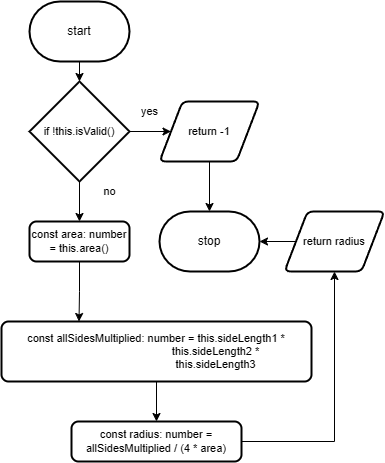

The diagram above was exported from draw.io. Its source (the exported page's mxGraphModel, read from the mxfile embedded in the PNG):
<mxGraphModel dx="376" dy="586" grid="1" gridSize="10" guides="1" tooltips="1" connect="1" arrows="1" fold="1" page="1" pageScale="1" pageWidth="850" pageHeight="1100" math="0" shadow="0">
  <root>
    <mxCell id="0" />
    <mxCell id="1" parent="0" />
    <mxCell id="2" style="edgeStyle=orthogonalEdgeStyle;shape=connector;rounded=0;html=1;labelBackgroundColor=default;strokeColor=default;fontFamily=Helvetica;fontSize=11;fontColor=default;endArrow=classic;" edge="1" parent="1" source="3" target="7">
      <mxGeometry relative="1" as="geometry" />
    </mxCell>
    <mxCell id="3" value="start" style="strokeWidth=2;html=1;shape=mxgraph.flowchart.terminator;whiteSpace=wrap;" vertex="1" parent="1">
      <mxGeometry x="170" y="170" width="100" height="60" as="geometry" />
    </mxCell>
    <mxCell id="4" value="stop" style="strokeWidth=2;html=1;shape=mxgraph.flowchart.terminator;whiteSpace=wrap;" vertex="1" parent="1">
      <mxGeometry x="300" y="380" width="100" height="60" as="geometry" />
    </mxCell>
    <mxCell id="5" style="edgeStyle=orthogonalEdgeStyle;shape=connector;rounded=0;html=1;labelBackgroundColor=default;strokeColor=default;fontFamily=Helvetica;fontSize=11;fontColor=default;endArrow=classic;" edge="1" parent="1" source="7" target="10">
      <mxGeometry relative="1" as="geometry" />
    </mxCell>
    <mxCell id="15" style="edgeStyle=orthogonalEdgeStyle;shape=connector;rounded=0;html=1;labelBackgroundColor=default;strokeColor=default;fontFamily=Helvetica;fontSize=11;fontColor=default;endArrow=classic;" edge="1" parent="1" source="7" target="14">
      <mxGeometry relative="1" as="geometry" />
    </mxCell>
    <mxCell id="7" value="if&amp;nbsp;!this.isValid()" style="strokeWidth=2;html=1;shape=mxgraph.flowchart.decision;whiteSpace=wrap;fontFamily=Helvetica;fontSize=11;fontColor=default;" vertex="1" parent="1">
      <mxGeometry x="170" y="250" width="100" height="100" as="geometry" />
    </mxCell>
    <mxCell id="8" value="yes" style="text;html=1;align=center;verticalAlign=middle;resizable=0;points=[];autosize=1;strokeColor=none;fillColor=none;fontSize=11;fontFamily=Helvetica;fontColor=default;" vertex="1" parent="1">
      <mxGeometry x="270" y="265" width="40" height="30" as="geometry" />
    </mxCell>
    <mxCell id="9" style="edgeStyle=orthogonalEdgeStyle;shape=connector;rounded=0;html=1;entryX=0.5;entryY=0;entryDx=0;entryDy=0;entryPerimeter=0;labelBackgroundColor=default;strokeColor=default;fontFamily=Helvetica;fontSize=11;fontColor=default;endArrow=classic;" edge="1" parent="1" source="10" target="4">
      <mxGeometry relative="1" as="geometry" />
    </mxCell>
    <mxCell id="10" value="return -1" style="shape=parallelogram;html=1;strokeWidth=2;perimeter=parallelogramPerimeter;whiteSpace=wrap;rounded=1;arcSize=12;size=0.23;fontFamily=Helvetica;fontSize=11;fontColor=default;" vertex="1" parent="1">
      <mxGeometry x="300" y="270" width="100" height="60" as="geometry" />
    </mxCell>
    <mxCell id="11" value="no" style="text;html=1;align=center;verticalAlign=middle;resizable=0;points=[];autosize=1;strokeColor=none;fillColor=none;fontSize=11;fontFamily=Helvetica;fontColor=default;" vertex="1" parent="1">
      <mxGeometry x="230" y="345" width="40" height="30" as="geometry" />
    </mxCell>
    <mxCell id="17" style="edgeStyle=orthogonalEdgeStyle;shape=connector;rounded=0;html=1;entryX=0.25;entryY=0;entryDx=0;entryDy=0;labelBackgroundColor=default;strokeColor=default;fontFamily=Helvetica;fontSize=11;fontColor=default;endArrow=classic;" edge="1" parent="1" source="14" target="16">
      <mxGeometry relative="1" as="geometry" />
    </mxCell>
    <mxCell id="14" value="const area: number = this.area()" style="rounded=1;whiteSpace=wrap;html=1;absoluteArcSize=1;arcSize=14;strokeWidth=2;fontFamily=Helvetica;fontSize=11;fontColor=default;" vertex="1" parent="1">
      <mxGeometry x="170" y="390" width="100" height="40" as="geometry" />
    </mxCell>
    <mxCell id="19" style="edgeStyle=orthogonalEdgeStyle;shape=connector;rounded=0;html=1;labelBackgroundColor=default;strokeColor=default;fontFamily=Helvetica;fontSize=11;fontColor=default;endArrow=classic;" edge="1" parent="1" source="16" target="18">
      <mxGeometry relative="1" as="geometry" />
    </mxCell>
    <mxCell id="16" value="&lt;div&gt;const allSidesMultiplied: number = this.sideLength1 *&lt;/div&gt;&lt;div&gt;&amp;nbsp; &amp;nbsp; &amp;nbsp; &amp;nbsp; &amp;nbsp; &amp;nbsp; &amp;nbsp; &amp;nbsp; &amp;nbsp; &amp;nbsp; &amp;nbsp; &amp;nbsp; &amp;nbsp; &amp;nbsp; &amp;nbsp; &amp;nbsp; &amp;nbsp; &amp;nbsp; &amp;nbsp; &amp;nbsp;this.sideLength2 *&lt;/div&gt;&lt;div&gt;&amp;nbsp; &amp;nbsp; &amp;nbsp; &amp;nbsp; &amp;nbsp; &amp;nbsp; &amp;nbsp; &amp;nbsp; &amp;nbsp; &amp;nbsp; &amp;nbsp; &amp;nbsp; &amp;nbsp; &amp;nbsp; &amp;nbsp; &amp;nbsp; &amp;nbsp; &amp;nbsp; &amp;nbsp; &amp;nbsp;this.sideLength3&lt;/div&gt;" style="rounded=1;whiteSpace=wrap;html=1;absoluteArcSize=1;arcSize=14;strokeWidth=2;fontFamily=Helvetica;fontSize=11;fontColor=default;" vertex="1" parent="1">
      <mxGeometry x="142" y="490" width="310" height="60" as="geometry" />
    </mxCell>
    <mxCell id="21" style="edgeStyle=orthogonalEdgeStyle;shape=connector;rounded=0;html=1;entryX=0.5;entryY=1;entryDx=0;entryDy=0;labelBackgroundColor=default;strokeColor=default;fontFamily=Helvetica;fontSize=11;fontColor=default;endArrow=classic;" edge="1" parent="1" source="18" target="20">
      <mxGeometry relative="1" as="geometry" />
    </mxCell>
    <mxCell id="18" value="const radius: number = allSidesMultiplied / (4 * area)" style="rounded=1;whiteSpace=wrap;html=1;absoluteArcSize=1;arcSize=14;strokeWidth=2;fontFamily=Helvetica;fontSize=11;fontColor=default;" vertex="1" parent="1">
      <mxGeometry x="212" y="590" width="170" height="40" as="geometry" />
    </mxCell>
    <mxCell id="22" style="edgeStyle=orthogonalEdgeStyle;shape=connector;rounded=0;html=1;labelBackgroundColor=default;strokeColor=default;fontFamily=Helvetica;fontSize=11;fontColor=default;endArrow=classic;" edge="1" parent="1" source="20" target="4">
      <mxGeometry relative="1" as="geometry" />
    </mxCell>
    <mxCell id="20" value="return radius" style="shape=parallelogram;html=1;strokeWidth=2;perimeter=parallelogramPerimeter;whiteSpace=wrap;rounded=1;arcSize=12;size=0.23;fontFamily=Helvetica;fontSize=11;fontColor=default;" vertex="1" parent="1">
      <mxGeometry x="425" y="380" width="100" height="60" as="geometry" />
    </mxCell>
  </root>
</mxGraphModel>